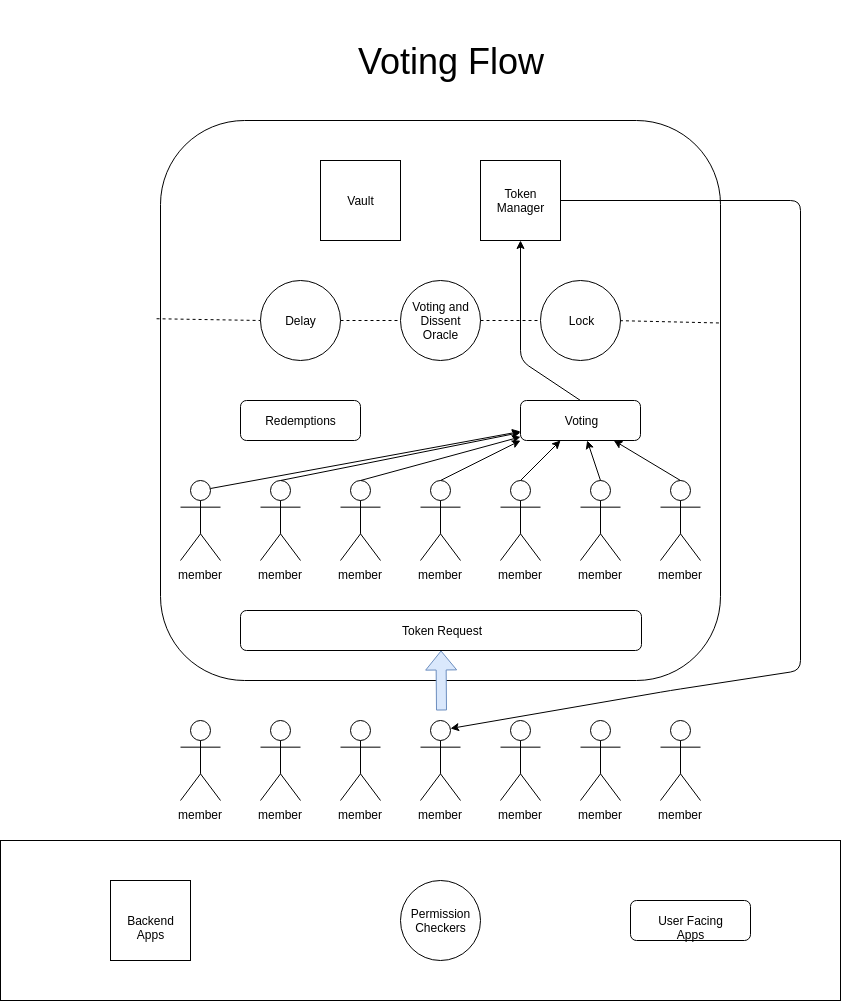

The diagram above was exported from draw.io. Its source (the exported page's mxGraphModel, read from the mxfile embedded in the PNG):
<mxGraphModel dx="981" dy="583" grid="1" gridSize="10" guides="1" tooltips="1" connect="1" arrows="1" fold="1" page="1" pageScale="1" pageWidth="850" pageHeight="1100" background="none" math="0" shadow="0">
  <root>
    <object label="" id="0">
      <mxCell />
    </object>
    <mxCell id="1" parent="0" />
    <mxCell id="uWY9BRa39p2H5WmkmlXp-42" value="" style="rounded=1;whiteSpace=wrap;html=1;" parent="1" vertex="1">
      <mxGeometry x="160" y="240" width="560" height="560" as="geometry" />
    </mxCell>
    <mxCell id="uWY9BRa39p2H5WmkmlXp-28" value="" style="rounded=0;whiteSpace=wrap;html=1;" parent="1" vertex="1">
      <mxGeometry y="960" width="840" height="160" as="geometry" />
    </mxCell>
    <mxCell id="uWY9BRa39p2H5WmkmlXp-2" value="&lt;span style=&quot;font-size: 36px&quot;&gt;Voting Flow&lt;/span&gt;" style="text;html=1;strokeColor=none;fillColor=none;align=center;verticalAlign=middle;whiteSpace=wrap;rounded=0;direction=west;" parent="1" vertex="1">
      <mxGeometry x="170" y="120" width="560" height="120" as="geometry" />
    </mxCell>
    <mxCell id="uWY9BRa39p2H5WmkmlXp-3" value="&lt;div&gt;Vault&lt;/div&gt;" style="whiteSpace=wrap;html=1;aspect=fixed;" parent="1" vertex="1">
      <mxGeometry x="320" y="280" width="80" height="80" as="geometry" />
    </mxCell>
    <mxCell id="uWY9BRa39p2H5WmkmlXp-4" value="Redemptions" style="rounded=1;whiteSpace=wrap;html=1;" parent="1" vertex="1">
      <mxGeometry x="240" y="520" width="120" height="40" as="geometry" />
    </mxCell>
    <mxCell id="uWY9BRa39p2H5WmkmlXp-6" value="&lt;div&gt;Token Manager&lt;/div&gt;" style="whiteSpace=wrap;html=1;aspect=fixed;" parent="1" vertex="1">
      <mxGeometry x="480" y="280" width="80" height="80" as="geometry" />
    </mxCell>
    <mxCell id="uWY9BRa39p2H5WmkmlXp-7" value="&lt;div&gt;Token Request&lt;/div&gt;" style="rounded=1;whiteSpace=wrap;html=1;" parent="1" vertex="1">
      <mxGeometry x="240" y="730" width="401" height="40" as="geometry" />
    </mxCell>
    <mxCell id="uWY9BRa39p2H5WmkmlXp-10" value="&lt;div&gt;Voting&lt;/div&gt;" style="rounded=1;whiteSpace=wrap;html=1;" parent="1" vertex="1">
      <mxGeometry x="520" y="520" width="120" height="40" as="geometry" />
    </mxCell>
    <mxCell id="uWY9BRa39p2H5WmkmlXp-11" value="&lt;div&gt;Lock&lt;/div&gt;" style="ellipse;whiteSpace=wrap;html=1;aspect=fixed;" parent="1" vertex="1">
      <mxGeometry x="540" y="400" width="80" height="80" as="geometry" />
    </mxCell>
    <mxCell id="uWY9BRa39p2H5WmkmlXp-12" value="Delay" style="ellipse;whiteSpace=wrap;html=1;aspect=fixed;" parent="1" vertex="1">
      <mxGeometry x="260" y="400" width="80" height="80" as="geometry" />
    </mxCell>
    <mxCell id="uWY9BRa39p2H5WmkmlXp-13" value="member" style="shape=umlActor;verticalLabelPosition=bottom;labelBackgroundColor=#ffffff;verticalAlign=top;html=1;outlineConnect=0;" parent="1" vertex="1">
      <mxGeometry x="180" y="600" width="40" height="80" as="geometry" />
    </mxCell>
    <mxCell id="uWY9BRa39p2H5WmkmlXp-15" value="member" style="shape=umlActor;verticalLabelPosition=bottom;labelBackgroundColor=#ffffff;verticalAlign=top;html=1;outlineConnect=0;" parent="1" vertex="1">
      <mxGeometry x="420" y="600" width="40" height="80" as="geometry" />
    </mxCell>
    <mxCell id="uWY9BRa39p2H5WmkmlXp-16" value="member" style="shape=umlActor;verticalLabelPosition=bottom;labelBackgroundColor=#ffffff;verticalAlign=top;html=1;outlineConnect=0;" parent="1" vertex="1">
      <mxGeometry x="340" y="600" width="40" height="80" as="geometry" />
    </mxCell>
    <mxCell id="uWY9BRa39p2H5WmkmlXp-17" value="member" style="shape=umlActor;verticalLabelPosition=bottom;labelBackgroundColor=#ffffff;verticalAlign=top;html=1;outlineConnect=0;" parent="1" vertex="1">
      <mxGeometry x="500" y="600" width="40" height="80" as="geometry" />
    </mxCell>
    <mxCell id="uWY9BRa39p2H5WmkmlXp-19" value="&lt;div&gt;member&lt;/div&gt;" style="shape=umlActor;verticalLabelPosition=bottom;labelBackgroundColor=#ffffff;verticalAlign=top;html=1;outlineConnect=0;" parent="1" vertex="1">
      <mxGeometry x="580" y="600" width="40" height="80" as="geometry" />
    </mxCell>
    <mxCell id="uWY9BRa39p2H5WmkmlXp-20" value="member" style="shape=umlActor;verticalLabelPosition=bottom;labelBackgroundColor=#ffffff;verticalAlign=top;html=1;outlineConnect=0;" parent="1" vertex="1">
      <mxGeometry x="660" y="600" width="40" height="80" as="geometry" />
    </mxCell>
    <mxCell id="uWY9BRa39p2H5WmkmlXp-25" value="&lt;div&gt;User Facing Apps&lt;/div&gt;" style="rounded=1;whiteSpace=wrap;html=1;" parent="1" vertex="1">
      <mxGeometry x="630" y="1020" width="120" height="40" as="geometry" />
    </mxCell>
    <mxCell id="uWY9BRa39p2H5WmkmlXp-26" value="Permission Checkers" style="ellipse;whiteSpace=wrap;html=1;aspect=fixed;" parent="1" vertex="1">
      <mxGeometry x="400" y="1000" width="80" height="80" as="geometry" />
    </mxCell>
    <mxCell id="uWY9BRa39p2H5WmkmlXp-29" value="Backend Apps" style="whiteSpace=wrap;html=1;aspect=fixed;" parent="1" vertex="1">
      <mxGeometry x="110" y="1000" width="80" height="80" as="geometry" />
    </mxCell>
    <mxCell id="uWY9BRa39p2H5WmkmlXp-43" value="member" style="shape=umlActor;verticalLabelPosition=bottom;labelBackgroundColor=#ffffff;verticalAlign=top;html=1;outlineConnect=0;" parent="1" vertex="1">
      <mxGeometry x="260" y="600" width="40" height="80" as="geometry" />
    </mxCell>
    <mxCell id="fthWG79IkJI-ZQj-UlFA-1" value="Voting and Dissent Oracle" style="ellipse;whiteSpace=wrap;html=1;aspect=fixed;" parent="1" vertex="1">
      <mxGeometry x="400" y="400" width="80" height="80" as="geometry" />
    </mxCell>
    <mxCell id="fthWG79IkJI-ZQj-UlFA-2" value="member" style="shape=umlActor;verticalLabelPosition=bottom;labelBackgroundColor=#ffffff;verticalAlign=top;html=1;outlineConnect=0;" parent="1" vertex="1">
      <mxGeometry x="660" y="840" width="40" height="80" as="geometry" />
    </mxCell>
    <mxCell id="fthWG79IkJI-ZQj-UlFA-3" value="&lt;div&gt;member&lt;/div&gt;" style="shape=umlActor;verticalLabelPosition=bottom;labelBackgroundColor=#ffffff;verticalAlign=top;html=1;outlineConnect=0;" parent="1" vertex="1">
      <mxGeometry x="580" y="840" width="40" height="80" as="geometry" />
    </mxCell>
    <mxCell id="fthWG79IkJI-ZQj-UlFA-4" value="member" style="shape=umlActor;verticalLabelPosition=bottom;labelBackgroundColor=#ffffff;verticalAlign=top;html=1;outlineConnect=0;" parent="1" vertex="1">
      <mxGeometry x="500" y="840" width="40" height="80" as="geometry" />
    </mxCell>
    <mxCell id="fthWG79IkJI-ZQj-UlFA-5" value="member" style="shape=umlActor;verticalLabelPosition=bottom;labelBackgroundColor=#ffffff;verticalAlign=top;html=1;outlineConnect=0;" parent="1" vertex="1">
      <mxGeometry x="420" y="840" width="40" height="80" as="geometry" />
    </mxCell>
    <mxCell id="fthWG79IkJI-ZQj-UlFA-6" value="member" style="shape=umlActor;verticalLabelPosition=bottom;labelBackgroundColor=#ffffff;verticalAlign=top;html=1;outlineConnect=0;" parent="1" vertex="1">
      <mxGeometry x="340" y="840" width="40" height="80" as="geometry" />
    </mxCell>
    <mxCell id="fthWG79IkJI-ZQj-UlFA-7" value="member" style="shape=umlActor;verticalLabelPosition=bottom;labelBackgroundColor=#ffffff;verticalAlign=top;html=1;outlineConnect=0;" parent="1" vertex="1">
      <mxGeometry x="260" y="840" width="40" height="80" as="geometry" />
    </mxCell>
    <mxCell id="fthWG79IkJI-ZQj-UlFA-8" value="member" style="shape=umlActor;verticalLabelPosition=bottom;labelBackgroundColor=#ffffff;verticalAlign=top;html=1;outlineConnect=0;" parent="1" vertex="1">
      <mxGeometry x="180" y="840" width="40" height="80" as="geometry" />
    </mxCell>
    <mxCell id="QebOLNukuyO5VcKmB37c-5" value="" style="shape=flexArrow;endArrow=classic;html=1;entryX=0.5;entryY=1;entryDx=0;entryDy=0;fillColor=#dae8fc;strokeColor=#6c8ebf;" edge="1" parent="1" target="uWY9BRa39p2H5WmkmlXp-7">
      <mxGeometry width="50" height="50" relative="1" as="geometry">
        <mxPoint x="441" y="830" as="sourcePoint" />
        <mxPoint x="465.5" y="790" as="targetPoint" />
      </mxGeometry>
    </mxCell>
    <mxCell id="QebOLNukuyO5VcKmB37c-6" value="" style="endArrow=classic;html=1;exitX=0.5;exitY=0;exitDx=0;exitDy=0;exitPerimeter=0;" edge="1" parent="1" source="uWY9BRa39p2H5WmkmlXp-43" target="uWY9BRa39p2H5WmkmlXp-10">
      <mxGeometry width="50" height="50" relative="1" as="geometry">
        <mxPoint x="290" y="620" as="sourcePoint" />
        <mxPoint x="340" y="570" as="targetPoint" />
        <Array as="points" />
      </mxGeometry>
    </mxCell>
    <mxCell id="QebOLNukuyO5VcKmB37c-7" value="" style="endArrow=classic;html=1;exitX=0.5;exitY=0;exitDx=0;exitDy=0;exitPerimeter=0;" edge="1" parent="1" source="uWY9BRa39p2H5WmkmlXp-20" target="uWY9BRa39p2H5WmkmlXp-10">
      <mxGeometry width="50" height="50" relative="1" as="geometry">
        <mxPoint x="620" y="590" as="sourcePoint" />
        <mxPoint x="670" y="540" as="targetPoint" />
      </mxGeometry>
    </mxCell>
    <mxCell id="QebOLNukuyO5VcKmB37c-8" value="" style="endArrow=classic;html=1;exitX=0.75;exitY=0.1;exitDx=0;exitDy=0;exitPerimeter=0;" edge="1" parent="1" source="uWY9BRa39p2H5WmkmlXp-13" target="uWY9BRa39p2H5WmkmlXp-10">
      <mxGeometry width="50" height="50" relative="1" as="geometry">
        <mxPoint x="210" y="620" as="sourcePoint" />
        <mxPoint x="260" y="570" as="targetPoint" />
      </mxGeometry>
    </mxCell>
    <mxCell id="QebOLNukuyO5VcKmB37c-9" value="" style="endArrow=classic;html=1;exitX=0.5;exitY=0;exitDx=0;exitDy=0;exitPerimeter=0;" edge="1" parent="1" source="uWY9BRa39p2H5WmkmlXp-16" target="uWY9BRa39p2H5WmkmlXp-10">
      <mxGeometry width="50" height="50" relative="1" as="geometry">
        <mxPoint x="380" y="600" as="sourcePoint" />
        <mxPoint x="430" y="550" as="targetPoint" />
      </mxGeometry>
    </mxCell>
    <mxCell id="QebOLNukuyO5VcKmB37c-10" value="" style="endArrow=classic;html=1;exitX=0.5;exitY=0;exitDx=0;exitDy=0;exitPerimeter=0;" edge="1" parent="1" source="uWY9BRa39p2H5WmkmlXp-19" target="uWY9BRa39p2H5WmkmlXp-10">
      <mxGeometry width="50" height="50" relative="1" as="geometry">
        <mxPoint x="560" y="599.5" as="sourcePoint" />
        <mxPoint x="610" y="549.5" as="targetPoint" />
      </mxGeometry>
    </mxCell>
    <mxCell id="QebOLNukuyO5VcKmB37c-11" value="" style="endArrow=classic;html=1;exitX=0.5;exitY=0;exitDx=0;exitDy=0;exitPerimeter=0;" edge="1" parent="1" source="uWY9BRa39p2H5WmkmlXp-17" target="uWY9BRa39p2H5WmkmlXp-10">
      <mxGeometry width="50" height="50" relative="1" as="geometry">
        <mxPoint x="550" y="599.5" as="sourcePoint" />
        <mxPoint x="600" y="549.5" as="targetPoint" />
      </mxGeometry>
    </mxCell>
    <mxCell id="QebOLNukuyO5VcKmB37c-12" value="" style="endArrow=classic;html=1;exitX=0.5;exitY=0;exitDx=0;exitDy=0;exitPerimeter=0;" edge="1" parent="1" source="uWY9BRa39p2H5WmkmlXp-15">
      <mxGeometry width="50" height="50" relative="1" as="geometry">
        <mxPoint x="470" y="610" as="sourcePoint" />
        <mxPoint x="520" y="560" as="targetPoint" />
      </mxGeometry>
    </mxCell>
    <mxCell id="QebOLNukuyO5VcKmB37c-14" value="" style="endArrow=none;dashed=1;html=1;entryX=0;entryY=0.5;entryDx=0;entryDy=0;exitX=-0.007;exitY=0.354;exitDx=0;exitDy=0;exitPerimeter=0;" edge="1" parent="1" source="uWY9BRa39p2H5WmkmlXp-42" target="uWY9BRa39p2H5WmkmlXp-12">
      <mxGeometry width="50" height="50" relative="1" as="geometry">
        <mxPoint x="120" y="440" as="sourcePoint" />
        <mxPoint x="220" y="415" as="targetPoint" />
      </mxGeometry>
    </mxCell>
    <mxCell id="QebOLNukuyO5VcKmB37c-15" value="" style="endArrow=none;dashed=1;html=1;exitX=-0.001;exitY=0.353;exitDx=0;exitDy=0;exitPerimeter=0;entryX=0;entryY=0.5;entryDx=0;entryDy=0;" edge="1" parent="1">
      <mxGeometry width="50" height="50" relative="1" as="geometry">
        <mxPoint x="619.44" y="440.17999999999995" as="sourcePoint" />
        <mxPoint x="720.0000000000041" y="442.5" as="targetPoint" />
      </mxGeometry>
    </mxCell>
    <mxCell id="QebOLNukuyO5VcKmB37c-16" value="" style="endArrow=none;dashed=1;html=1;" edge="1" parent="1" source="uWY9BRa39p2H5WmkmlXp-12" target="fthWG79IkJI-ZQj-UlFA-1">
      <mxGeometry width="50" height="50" relative="1" as="geometry">
        <mxPoint x="323.94000000000005" y="438.67999999999995" as="sourcePoint" />
        <mxPoint x="424.5000000000041" y="441" as="targetPoint" />
      </mxGeometry>
    </mxCell>
    <mxCell id="QebOLNukuyO5VcKmB37c-17" value="" style="endArrow=none;dashed=1;html=1;" edge="1" parent="1">
      <mxGeometry width="50" height="50" relative="1" as="geometry">
        <mxPoint x="479.9999999999959" y="440" as="sourcePoint" />
        <mxPoint x="540" y="440" as="targetPoint" />
      </mxGeometry>
    </mxCell>
    <mxCell id="QebOLNukuyO5VcKmB37c-19" value="" style="endArrow=classic;html=1;exitX=0.5;exitY=0;exitDx=0;exitDy=0;entryX=0.5;entryY=1;entryDx=0;entryDy=0;" edge="1" parent="1" source="uWY9BRa39p2H5WmkmlXp-10" target="uWY9BRa39p2H5WmkmlXp-6">
      <mxGeometry width="50" height="50" relative="1" as="geometry">
        <mxPoint x="560" y="515.8620689655172" as="sourcePoint" />
        <mxPoint x="610" y="465.8620689655172" as="targetPoint" />
        <Array as="points">
          <mxPoint x="520" y="480" />
        </Array>
      </mxGeometry>
    </mxCell>
    <mxCell id="QebOLNukuyO5VcKmB37c-20" value="" style="endArrow=classic;html=1;exitX=1;exitY=0.5;exitDx=0;exitDy=0;entryX=0.75;entryY=0.1;entryDx=0;entryDy=0;entryPerimeter=0;" edge="1" parent="1" source="uWY9BRa39p2H5WmkmlXp-6" target="fthWG79IkJI-ZQj-UlFA-5">
      <mxGeometry width="50" height="50" relative="1" as="geometry">
        <mxPoint x="740" y="680" as="sourcePoint" />
        <mxPoint x="790" y="630" as="targetPoint" />
        <Array as="points">
          <mxPoint x="800" y="320" />
          <mxPoint x="800" y="790" />
          <mxPoint x="670" y="810" />
        </Array>
      </mxGeometry>
    </mxCell>
  </root>
</mxGraphModel>